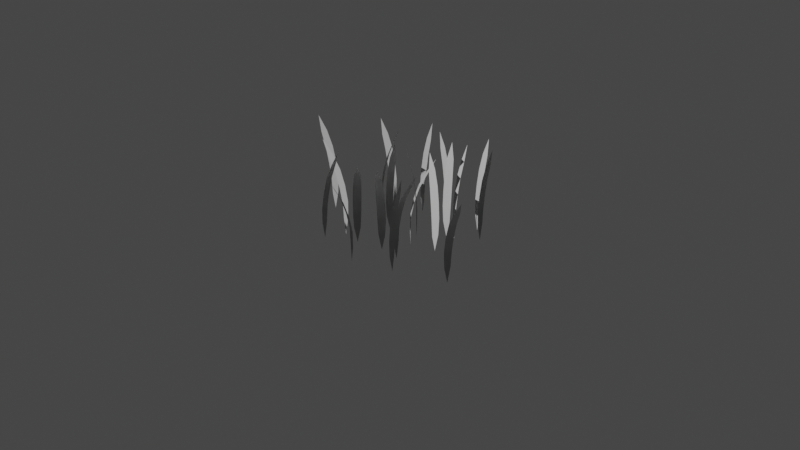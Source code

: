 # Source: grass.blend  (saved by Blender 2.83.19; exported with 4.5.12 LTS)
import bpy
from mathutils import Matrix  # noqa: F401  (used for matrix-valued properties, if any)

bpy.ops.wm.read_factory_settings(use_empty=True)
scene = bpy.context.scene
scene.name = 'Scene'

# ---- collections
col_collection = bpy.data.collections.new('Collection'); scene.collection.children.link(col_collection)

# ---- world
world_world = bpy.data.worlds.new('World'); scene.world = world_world
world_world.use_nodes = True; world_world.node_tree.nodes.clear()
_N = world_world.node_tree.nodes; _L = world_world.node_tree.links
n0 = _N.new('ShaderNodeOutputWorld'); n0.name = 'World Output'; n0.location = (300, 300)
n1 = _N.new('ShaderNodeBackground'); n1.name = 'Background'; n1.location = (10, 300)
n1.inputs[0].default_value = (0.05088, 0.05088, 0.05088, 1.0)
_L.new(n1.outputs[0], n0.inputs[0])
n0.is_active_output = True
world_world.color = (0.05088, 0.05088, 0.05088)
world_world.use_sun_shadow = False
world_world.sun_shadow_jitter_overblur = 0.0

# ---- cameras
cam_camera = bpy.data.cameras.new('Camera')
cam_camera.clip_end = 100.0
cam_camera.ortho_scale = 7.314

# ---- lights
light_light = bpy.data.lights.new('Light', 'POINT')
light_light.transmission_factor = 0.0
light_light.energy = 1000.0
light_light.shadow_soft_size = 0.1
light_light.shadow_maximum_resolution = 0.006
light_light.use_absolute_resolution = True

# ---- meshes
me_plane_019 = bpy.data.meshes.new('Plane.019')
me_plane_019.from_pydata([(0.5854, 0.1955, -0.07525), (0.6366, 0.2973, 0.9182), (0.587, 0.276, 0.7552), (0.5631, 0.2466, 0.5917), (0.5512, 0.2264, 0.4266), (0.5461, 0.2126, 0.2605), (0.5529, 0.2081, 0.09289), (0.6149, 0.1769, 0.09289), (0.6227, 0.1742, 0.2605), (0.6307, 0.1865, 0.4266), (0.6397, 0.2081, 0.5917), (0.649, 0.2448, 0.7552), (0.5838, 0.1922, 0.09293), (0.5842, 0.1931, 0.2606), (0.5908, 0.2062, 0.4267), (0.6013, 0.2271, 0.5917), (0.6179, 0.2601, 0.7552), (-0.2225, -0.5189, -0.07525), (-0.4716, -0.578, 0.8914), (-0.376, -0.591, 0.7428), (-0.2949, -0.5801, 0.592), (-0.2438, -0.5696, 0.4334), (-0.2119, -0.5604, 0.2698), (-0.2099, -0.5516, 0.09839), (-0.226, -0.484, 0.09839), (-0.2316, -0.477, 0.2698), (-0.2643, -0.4831, 0.4334), (-0.3147, -0.4967, 0.592), (-0.3921, -0.5235, 0.7428), (-0.2172, -0.5176, 0.0986), (-0.2211, -0.5185, 0.2699), (-0.2534, -0.5262, 0.4336), (-0.3042, -0.5383, 0.5922), (-0.3833, -0.557, 0.743), (-0.4685, 0.1858, -0.1568), (-0.2953, 0.2869, 0.8229), (-0.3692, 0.2839, 0.6661), (-0.4245, 0.2611, 0.5081), (-0.4597, 0.2424, 0.3461), (-0.4822, 0.2274, 0.1815), (-0.4847, 0.2165, 0.01297), (-0.4497, 0.1566, 0.01297), (-0.439, 0.1534, 0.1815), (-0.4148, 0.1656, 0.3461), (-0.3813, 0.1871, 0.5081), (-0.3342, 0.224, 0.6661), (-0.4676, 0.1863, 0.01308), (-0.461, 0.1901, 0.1816), (-0.4376, 0.2038, 0.3462), (-0.4033, 0.2238, 0.5082), (-0.3522, 0.2537, 0.6662), (0.5288, -0.5883, -0.1737), (0.6419, -0.5741, 0.8198), (0.5966, -0.5448, 0.6567), (0.5589, -0.5413, 0.4932), (0.5355, -0.5426, 0.3281), (0.5212, -0.5461, 0.1621), (0.5212, -0.5543, -0.005583), (0.5299, -0.6232, -0.005583), (0.5319, -0.6311, 0.1621), (0.5466, -0.6309, 0.3281), (0.5696, -0.6264, 0.4932), (0.6053, -0.6137, 0.6567), (0.5252, -0.5888, -0.005541), (0.5263, -0.5886, 0.1621), (0.5407, -0.5868, 0.3282), (0.564, -0.5839, 0.4933), (0.6006, -0.5793, 0.6568), (0.09942, 0.5899, -0.2086), (-0.01409, 0.5794, 0.7849), (0.03021, 0.5486, 0.6219), (0.06779, 0.5439, 0.4584), (0.09127, 0.5444, 0.2933), (0.1056, 0.5474, 0.1272), (0.1059, 0.5556, -0.04041), (0.09952, 0.6247, -0.04041), (0.09776, 0.6328, 0.1272), (0.08311, 0.633, 0.2933), (0.05993, 0.6293, 0.4584), (0.02385, 0.6178, 0.6219), (0.1031, 0.5902, -0.04037), (0.102, 0.5901, 0.1273), (0.08749, 0.5888, 0.2934), (0.06417, 0.5866, 0.4584), (0.02739, 0.5832, 0.6219), (0.05273, -0.6881, -0.2163), (-0.04243, -0.9259, 0.7503), (0.02323, -0.8552, 0.6018), (0.06107, -0.7826, 0.4509), (0.08196, -0.7348, 0.2923), (0.09279, -0.7034, 0.1287), (0.08667, -0.6967, -0.04268), (0.02223, -0.6709, -0.04268), (0.01321, -0.6715, 0.1287), (-0.0006418, -0.7017, 0.2923), (-0.01851, -0.7508, 0.4509), (-0.04121, -0.8294, 0.6018), (0.05475, -0.6831, -0.04247), (0.05324, -0.6868, 0.1289), (0.0409, -0.7177, 0.2925), (0.02152, -0.7661, 0.4511), (-0.008692, -0.8416, 0.602), (0.3066, -0.0558, -0.07525), (0.2376, -0.1465, 0.9182), (0.2902, -0.1347, 0.7552), (0.3191, -0.1102, 0.5917), (0.3346, -0.09251, 0.4266), (0.3421, -0.07993, 0.2605), (0.3363, -0.07418, 0.09289), (0.281, -0.03215, 0.09289), (0.2739, -0.02802, 0.2605), (0.2638, -0.03863, 0.4266), (0.2509, -0.05826, 0.5917), (0.235, -0.09263, 0.7552), (0.3089, -0.05288, 0.09293), (0.3082, -0.05373, 0.2606), (0.2994, -0.06533, 0.4267), (0.2852, -0.08397, 0.5917), (0.2628, -0.1134, 0.7552), (0.7873, 0.3526, -0.07525), (0.901, 0.3599, 0.9182), (0.8576, 0.3919, 0.7552), (0.8202, 0.3977, 0.5917), (0.7967, 0.3978, 0.4266), (0.7822, 0.3953, 0.2605), (0.7817, 0.3871, 0.09289), (0.7862, 0.3178, 0.09289), (0.7877, 0.3097, 0.2605), (0.8023, 0.309, 0.4266), (0.8256, 0.3121, 0.5917), (0.862, 0.3226, 0.7552), (0.7836, 0.3524, 0.09293), (0.7847, 0.3525, 0.2606), (0.7992, 0.3534, 0.4267), (0.8226, 0.3549, 0.5917), (0.8594, 0.3572, 0.7552), (-0.3082, -0.7203, -0.07525), (-0.1117, -0.6803, 0.9044), (-0.1826, -0.6593, 0.7477), (-0.2423, -0.6632, 0.5897), (-0.2816, -0.6695, 0.4277), (-0.3078, -0.6765, 0.2631), (-0.3136, -0.686, 0.09455), (-0.2998, -0.754, 0.09455), (-0.2907, -0.7605, 0.2631), (-0.2638, -0.7567, 0.4277), (-0.2252, -0.7472, 0.5897), (-0.1687, -0.7274, 0.7477), (-0.3072, -0.7201, 0.09465), (-0.2997, -0.7186, 0.2632), (-0.2731, -0.7132, 0.4278), (-0.2342, -0.7053, 0.5898), (-0.1762, -0.6934, 0.7478), (-0.8094, -0.157, -0.1046), (-1.065, -0.1407, 0.8621), (-0.9773, -0.1811, 0.7135), (-0.8966, -0.1944, 0.5626), (-0.8446, -0.1993, 0.404), (-0.8114, -0.1998, 0.2404), (-0.807, -0.1919, 0.06905), (-0.8026, -0.1226, 0.06905), (-0.806, -0.1143, 0.2404), (-0.839, -0.1105, 0.404), (-0.8911, -0.1088, 0.5626), (-0.9729, -0.1118, 0.7135), (-0.804, -0.1573, 0.06926), (-0.808, -0.1571, 0.2406), (-0.8412, -0.155, 0.4042), (-0.8932, -0.1516, 0.5628), (-0.9744, -0.1465, 0.7137), (-0.4064, -0.2092, -0.3453), (-0.2042, -0.3664, 0.6213), (-0.254, -0.2838, 0.4728), (-0.3133, -0.2274, 0.3219), (-0.3534, -0.194, 0.1633), (-0.3807, -0.175, -0.0002827), (-0.3887, -0.179, -0.1717), (-0.4314, -0.2338, -0.1717), (-0.4333, -0.2426, -0.0002828), (-0.4081, -0.2643, 0.1633), (-0.3659, -0.295, 0.3219), (-0.2966, -0.3386, 0.4728), (-0.4107, -0.2059, -0.1715), (-0.4075, -0.2084, -0.0001073), (-0.3813, -0.2288, 0.1635), (-0.3401, -0.2608, 0.3221), (-0.2759, -0.3107, 0.473), (-0.2666, 0.5938, -0.2177), (-0.2481, 0.7062, 0.7758), (-0.289, 0.6711, 0.6127), (-0.3031, 0.636, 0.4492), (-0.3085, 0.6131, 0.2841), (-0.3093, 0.5985, 0.1181), (-0.3014, 0.5962, -0.04959), (-0.2329, 0.5848, -0.04959), (-0.2247, 0.5845, 0.1181), (-0.2207, 0.5986, 0.2841), (-0.2185, 0.622, 0.4492), (-0.2205, 0.6598, 0.6127), (-0.2672, 0.5901, -0.04955), (-0.2671, 0.5912, 0.1181), (-0.2647, 0.6056, 0.2842), (-0.2609, 0.6287, 0.4492), (-0.2548, 0.6651, 0.6128), (0.3136, 0.3644, -0.2086), (0.2685, 0.4691, 0.7849), (0.253, 0.4174, 0.6219), (0.2601, 0.3803, 0.4584), (0.2679, 0.3581, 0.2933), (0.2752, 0.3454, 0.1272), (0.2831, 0.3477, -0.04041), (0.3468, 0.3751, -0.04041), (0.3539, 0.3793, 0.1272), (0.3496, 0.3933, 0.2933), (0.3388, 0.4142, 0.4584), (0.3167, 0.4449, 0.6219), (0.3151, 0.3611, -0.04037), (0.3147, 0.3621, 0.1273), (0.3089, 0.3754, 0.2934), (0.2996, 0.3969, 0.4584), (0.285, 0.4309, 0.6219), (0.6411, -0.1288, -0.07525), (0.53, -0.1035, 0.9182), (0.5625, -0.1465, 0.7552), (0.5968, -0.1627, 0.5917), (0.6193, -0.1695, 0.4266), (0.6338, -0.1711, 0.2605), (0.6366, -0.1634, 0.09289), (0.652, -0.09574, 0.09289), (0.6528, -0.08756, 0.2605), (0.639, -0.08274, 0.4266), (0.6158, -0.07913, 0.5917), (0.5779, -0.07887, 0.7552), (0.6447, -0.1297, 0.09293), (0.6436, -0.1294, 0.2606), (0.6294, -0.1262, 0.4267), (0.6066, -0.121, 0.5917), (0.5706, -0.1128, 0.7552), (0.3125, -0.3303, -0.2163), (0.568, -0.3133, 0.7503), (0.4759, -0.2846, 0.6018), (0.3941, -0.2819, 0.4509), (0.342, -0.2838, 0.2923), (0.309, -0.2876, 0.1287), (0.3056, -0.296, -0.04268), (0.3102, -0.3653, -0.04268), (0.3147, -0.3731, 0.1287), (0.3479, -0.3725, 0.2923), (0.3998, -0.3674, 0.4509), (0.4805, -0.3539, 0.6018), (0.3071, -0.3307, -0.04247), (0.3111, -0.3304, 0.1289), (0.3443, -0.3282, 0.2925), (0.3963, -0.3247, 0.4511), (0.4774, -0.3193, 0.602), (0.7717, -0.08067, -0.3986), (1.014, -0.1641, 0.568), (0.94, -0.102, 0.4195), (0.8657, -0.06774, 0.2686), (0.8169, -0.0492, 0.11), (0.785, -0.03992, -0.0536), (0.7786, -0.04635, -0.225), (0.756, -0.112, -0.225), (0.757, -0.121, -0.0536), (0.7879, -0.1333, 0.11), (0.8377, -0.1488, 0.2686), (0.9174, -0.1676, 0.4195), (0.7666, -0.0789, -0.2248), (0.7704, -0.08022, -0.05342), (0.8018, -0.09105, 0.1102), (0.8511, -0.108, 0.2688), (0.928, -0.1345, 0.4197), (0.07451, -0.3079, -0.2163), (0.2334, -0.5088, 0.7503), (0.2048, -0.4167, 0.6018), (0.1606, -0.3477, 0.4509), (0.1295, -0.3058, 0.2923), (0.1077, -0.2808, 0.1287), (0.09885, -0.2828, -0.04268), (0.04441, -0.3258, -0.04268), (0.04045, -0.3339, 0.1287), (0.05976, -0.361, 0.2923), (0.0934, -0.4009, 0.4509), (0.1503, -0.4597, 0.6018), (0.07114, -0.3037, -0.04247), (0.07365, -0.3068, 0.1289), (0.09426, -0.3329, 0.2925), (0.1266, -0.3738, 0.4511), (0.177, -0.4376, 0.602), (-0.1045, 0.2624, -0.4275), (0.05692, 0.4612, 0.5392), (-0.02677, 0.4132, 0.3906), (-0.08444, 0.3551, 0.2398), (-0.1186, 0.3156, 0.08119), (-0.1383, 0.2888, -0.08243), (-0.1344, 0.2806, -0.2538), (-0.08052, 0.2369, -0.2538), (-0.07172, 0.2348, -0.08243), (-0.04953, 0.2595, 0.08119), (-0.01791, 0.301, 0.2398), (0.02711, 0.3694, 0.3906), (-0.108, 0.2582, -0.2536), (-0.1054, 0.2613, -0.08225), (-0.08446, 0.2871, 0.08136), (-0.05159, 0.3276, 0.24), (-0.0003292, 0.3907, 0.3908), (0.4223, 0.7114, -0.2203), (0.4369, 0.8245, 0.7732), (0.3972, 0.788, 0.6102), (0.3844, 0.7523, 0.4467), (0.3798, 0.7293, 0.2816), (0.3795, 0.7147, 0.1155), (0.3875, 0.7126, -0.05215), (0.4563, 0.7037, -0.05215), (0.4645, 0.7037, 0.1155), (0.468, 0.7179, 0.2816), (0.4694, 0.7414, 0.4467), (0.466, 0.7791, 0.6102), (0.4218, 0.7078, -0.0521), (0.422, 0.7089, 0.1155), (0.4239, 0.7233, 0.2816), (0.4268, 0.7466, 0.4467), (0.4316, 0.7832, 0.6102), (-0.6248, 0.4994, -0.2688), (-0.8749, 0.5544, 0.6978), (-0.7944, 0.5012, 0.5492), (-0.7166, 0.4757, 0.3984), (-0.666, 0.4629, 0.2398), (-0.6332, 0.4574, 0.07619), (-0.6277, 0.4645, -0.09519), (-0.6128, 0.5323, -0.09519), (-0.6148, 0.5411, 0.07619), (-0.6469, 0.5498, 0.2398), (-0.6982, 0.5595, 0.3984), (-0.7795, 0.569, 0.5492), (-0.6194, 0.4983, -0.09498), (-0.6234, 0.4991, 0.07636), (-0.6558, 0.5063, 0.24), (-0.7068, 0.5175, 0.3986), (-0.7862, 0.5349, 0.5495), (-0.2895, 0.1363, -0.2553), (-0.1787, 0.1096, 0.7382), (-0.2107, 0.153, 0.5752), (-0.2447, 0.1696, 0.4117), (-0.2671, 0.1767, 0.2466), (-0.2817, 0.1785, 0.0805), (-0.2846, 0.1708, -0.08714), (-0.3008, 0.1033, -0.08714), (-0.3018, 0.09518, 0.0805), (-0.288, 0.09018, 0.2466), (-0.2648, 0.08626, 0.4117), (-0.227, 0.08551, 0.5752), (-0.2931, 0.1372, -0.0871), (-0.292, 0.1369, 0.08054), (-0.2778, 0.1335, 0.2466), (-0.2551, 0.128, 0.4117), (-0.2192, 0.1193, 0.5752)], [], [(16, 11, 1), (0, 7, 12), (12, 7, 8, 13), (13, 8, 9, 14), (14, 9, 10, 15), (15, 10, 11, 16), (3, 15, 16, 2), (4, 14, 15, 3), (5, 13, 14, 4), (6, 12, 13, 5), (0, 12, 6), (2, 16, 1), (33, 28, 18), (17, 24, 29), (29, 24, 25, 30), (30, 25, 26, 31), (31, 26, 27, 32), (32, 27, 28, 33), (20, 32, 33, 19), (21, 31, 32, 20), (22, 30, 31, 21), (23, 29, 30, 22), (17, 29, 23), (19, 33, 18), (50, 45, 35), (34, 41, 46), (46, 41, 42, 47), (47, 42, 43, 48), (48, 43, 44, 49), (49, 44, 45, 50), (37, 49, 50, 36), (38, 48, 49, 37), (39, 47, 48, 38), (40, 46, 47, 39), (34, 46, 40), (36, 50, 35), (67, 62, 52), (51, 58, 63), (63, 58, 59, 64), (64, 59, 60, 65), (65, 60, 61, 66), (66, 61, 62, 67), (54, 66, 67, 53), (55, 65, 66, 54), (56, 64, 65, 55), (57, 63, 64, 56), (51, 63, 57), (53, 67, 52), (84, 79, 69), (68, 75, 80), (80, 75, 76, 81), (81, 76, 77, 82), (82, 77, 78, 83), (83, 78, 79, 84), (71, 83, 84, 70), (72, 82, 83, 71), (73, 81, 82, 72), (74, 80, 81, 73), (68, 80, 74), (70, 84, 69), (101, 96, 86), (85, 92, 97), (97, 92, 93, 98), (98, 93, 94, 99), (99, 94, 95, 100), (100, 95, 96, 101), (88, 100, 101, 87), (89, 99, 100, 88), (90, 98, 99, 89), (91, 97, 98, 90), (85, 97, 91), (87, 101, 86), (118, 113, 103), (102, 109, 114), (114, 109, 110, 115), (115, 110, 111, 116), (116, 111, 112, 117), (117, 112, 113, 118), (105, 117, 118, 104), (106, 116, 117, 105), (107, 115, 116, 106), (108, 114, 115, 107), (102, 114, 108), (104, 118, 103), (135, 130, 120), (119, 126, 131), (131, 126, 127, 132), (132, 127, 128, 133), (133, 128, 129, 134), (134, 129, 130, 135), (122, 134, 135, 121), (123, 133, 134, 122), (124, 132, 133, 123), (125, 131, 132, 124), (119, 131, 125), (121, 135, 120), (152, 147, 137), (136, 143, 148), (148, 143, 144, 149), (149, 144, 145, 150), (150, 145, 146, 151), (151, 146, 147, 152), (139, 151, 152, 138), (140, 150, 151, 139), (141, 149, 150, 140), (142, 148, 149, 141), (136, 148, 142), (138, 152, 137), (169, 164, 154), (153, 160, 165), (165, 160, 161, 166), (166, 161, 162, 167), (167, 162, 163, 168), (168, 163, 164, 169), (156, 168, 169, 155), (157, 167, 168, 156), (158, 166, 167, 157), (159, 165, 166, 158), (153, 165, 159), (155, 169, 154), (186, 181, 171), (170, 177, 182), (182, 177, 178, 183), (183, 178, 179, 184), (184, 179, 180, 185), (185, 180, 181, 186), (173, 185, 186, 172), (174, 184, 185, 173), (175, 183, 184, 174), (176, 182, 183, 175), (170, 182, 176), (172, 186, 171), (203, 198, 188), (187, 194, 199), (199, 194, 195, 200), (200, 195, 196, 201), (201, 196, 197, 202), (202, 197, 198, 203), (190, 202, 203, 189), (191, 201, 202, 190), (192, 200, 201, 191), (193, 199, 200, 192), (187, 199, 193), (189, 203, 188), (220, 215, 205), (204, 211, 216), (216, 211, 212, 217), (217, 212, 213, 218), (218, 213, 214, 219), (219, 214, 215, 220), (207, 219, 220, 206), (208, 218, 219, 207), (209, 217, 218, 208), (210, 216, 217, 209), (204, 216, 210), (206, 220, 205), (237, 232, 222), (221, 228, 233), (233, 228, 229, 234), (234, 229, 230, 235), (235, 230, 231, 236), (236, 231, 232, 237), (224, 236, 237, 223), (225, 235, 236, 224), (226, 234, 235, 225), (227, 233, 234, 226), (221, 233, 227), (223, 237, 222), (254, 249, 239), (238, 245, 250), (250, 245, 246, 251), (251, 246, 247, 252), (252, 247, 248, 253), (253, 248, 249, 254), (241, 253, 254, 240), (242, 252, 253, 241), (243, 251, 252, 242), (244, 250, 251, 243), (238, 250, 244), (240, 254, 239), (271, 266, 256), (255, 262, 267), (267, 262, 263, 268), (268, 263, 264, 269), (269, 264, 265, 270), (270, 265, 266, 271), (258, 270, 271, 257), (259, 269, 270, 258), (260, 268, 269, 259), (261, 267, 268, 260), (255, 267, 261), (257, 271, 256), (288, 283, 273), (272, 279, 284), (284, 279, 280, 285), (285, 280, 281, 286), (286, 281, 282, 287), (287, 282, 283, 288), (275, 287, 288, 274), (276, 286, 287, 275), (277, 285, 286, 276), (278, 284, 285, 277), (272, 284, 278), (274, 288, 273), (305, 300, 290), (289, 296, 301), (301, 296, 297, 302), (302, 297, 298, 303), (303, 298, 299, 304), (304, 299, 300, 305), (292, 304, 305, 291), (293, 303, 304, 292), (294, 302, 303, 293), (295, 301, 302, 294), (289, 301, 295), (291, 305, 290), (322, 317, 307), (306, 313, 318), (318, 313, 314, 319), (319, 314, 315, 320), (320, 315, 316, 321), (321, 316, 317, 322), (309, 321, 322, 308), (310, 320, 321, 309), (311, 319, 320, 310), (312, 318, 319, 311), (306, 318, 312), (308, 322, 307), (339, 334, 324), (323, 330, 335), (335, 330, 331, 336), (336, 331, 332, 337), (337, 332, 333, 338), (338, 333, 334, 339), (326, 338, 339, 325), (327, 337, 338, 326), (328, 336, 337, 327), (329, 335, 336, 328), (323, 335, 329), (325, 339, 324), (356, 351, 341), (340, 347, 352), (352, 347, 348, 353), (353, 348, 349, 354), (354, 349, 350, 355), (355, 350, 351, 356), (343, 355, 356, 342), (344, 354, 355, 343), (345, 353, 354, 344), (346, 352, 353, 345), (340, 352, 346), (342, 356, 341)])
_uv = me_plane_019.uv_layers.new(name='UVMap')
_uv.uv.foreach_set('vector', [0.5, 0.8333, 1.0, 0.8333, 0.5, 1.0, 1.0, 0.0, 1.0, 0.1667, 0.5, 0.1667, 0.5, 0.1667, 1.0, 0.1667, 1.0, 0.3333, 0.5, 0.3333, 0.5, 0.3333, 1.0, 0.3333, 1.0, 0.5, 0.5, 0.5, 0.5, 0.5, 1.0, 0.5, 1.0, 0.6667, 0.5, 0.6667, 0.5, 0.6667, 1.0, 0.6667, 1.0, 0.8333, 0.5, 0.8333, 0.0, 0.6667, 0.5, 0.6667, 0.5, 0.8333, 0.0, 0.8333, 0.0, 0.5, 0.5, 0.5, 0.5, 0.6667, 0.0, 0.6667, 0.0, 0.3333, 0.5, 0.3333, 0.5, 0.5, 0.0, 0.5, 0.0, 0.1667, 0.5, 0.1667, 0.5, 0.3333, 0.0, 0.3333, 0.5, 0.0, 0.5, 0.1667, 0.0, 0.1667, 0.0, 0.8333, 0.5, 0.8333, 0.0, 1.0, 0.5, 0.8333, 1.0, 0.8333, 0.5, 1.0, 1.0, 0.0, 1.0, 0.1667, 0.5, 0.1667, 0.5, 0.1667, 1.0, 0.1667, 1.0, 0.3333, 0.5, 0.3333, 0.5, 0.3333, 1.0, 0.3333, 1.0, 0.5, 0.5, 0.5, 0.5, 0.5, 1.0, 0.5, 1.0, 0.6667, 0.5, 0.6667, 0.5, 0.6667, 1.0, 0.6667, 1.0, 0.8333, 0.5, 0.8333, 0.0, 0.6667, 0.5, 0.6667, 0.5, 0.8333, 0.0, 0.8333, 0.0, 0.5, 0.5, 0.5, 0.5, 0.6667, 0.0, 0.6667, 0.0, 0.3333, 0.5, 0.3333, 0.5, 0.5, 0.0, 0.5, 0.0, 0.1667, 0.5, 0.1667, 0.5, 0.3333, 0.0, 0.3333, 0.5, 0.0, 0.5, 0.1667, 0.0, 0.1667, 0.0, 0.8333, 0.5, 0.8333, 0.0, 1.0, 0.5, 0.8333, 1.0, 0.8333, 0.5, 1.0, 1.0, 0.0, 1.0, 0.1667, 0.5, 0.1667, 0.5, 0.1667, 1.0, 0.1667, 1.0, 0.3333, 0.5, 0.3333, 0.5, 0.3333, 1.0, 0.3333, 1.0, 0.5, 0.5, 0.5, 0.5, 0.5, 1.0, 0.5, 1.0, 0.6667, 0.5, 0.6667, 0.5, 0.6667, 1.0, 0.6667, 1.0, 0.8333, 0.5, 0.8333, 0.0, 0.6667, 0.5, 0.6667, 0.5, 0.8333, 0.0, 0.8333, 0.0, 0.5, 0.5, 0.5, 0.5, 0.6667, 0.0, 0.6667, 0.0, 0.3333, 0.5, 0.3333, 0.5, 0.5, 0.0, 0.5, 0.0, 0.1667, 0.5, 0.1667, 0.5, 0.3333, 0.0, 0.3333, 0.5, 0.0, 0.5, 0.1667, 0.0, 0.1667, 0.0, 0.8333, 0.5, 0.8333, 0.0, 1.0, 0.5, 0.8333, 1.0, 0.8333, 0.5, 1.0, 1.0, 0.0, 1.0, 0.1667, 0.5, 0.1667, 0.5, 0.1667, 1.0, 0.1667, 1.0, 0.3333, 0.5, 0.3333, 0.5, 0.3333, 1.0, 0.3333, 1.0, 0.5, 0.5, 0.5, 0.5, 0.5, 1.0, 0.5, 1.0, 0.6667, 0.5, 0.6667, 0.5, 0.6667, 1.0, 0.6667, 1.0, 0.8333, 0.5, 0.8333, 0.0, 0.6667, 0.5, 0.6667, 0.5, 0.8333, 0.0, 0.8333, 0.0, 0.5, 0.5, 0.5, 0.5, 0.6667, 0.0, 0.6667, 0.0, 0.3333, 0.5, 0.3333, 0.5, 0.5, 0.0, 0.5, 0.0, 0.1667, 0.5, 0.1667, 0.5, 0.3333, 0.0, 0.3333, 0.5, 0.0, 0.5, 0.1667, 0.0, 0.1667, 0.0, 0.8333, 0.5, 0.8333, 0.0, 1.0, 0.5, 0.8333, 1.0, 0.8333, 0.5, 1.0, 1.0, 0.0, 1.0, 0.1667, 0.5, 0.1667, 0.5, 0.1667, 1.0, 0.1667, 1.0, 0.3333, 0.5, 0.3333, 0.5, 0.3333, 1.0, 0.3333, 1.0, 0.5, 0.5, 0.5, 0.5, 0.5, 1.0, 0.5, 1.0, 0.6667, 0.5, 0.6667, 0.5, 0.6667, 1.0, 0.6667, 1.0, 0.8333, 0.5, 0.8333, 0.0, 0.6667, 0.5, 0.6667, 0.5, 0.8333, 0.0, 0.8333, 0.0, 0.5, 0.5, 0.5, 0.5, 0.6667, 0.0, 0.6667, 0.0, 0.3333, 0.5, 0.3333, 0.5, 0.5, 0.0, 0.5, 0.0, 0.1667, 0.5, 0.1667, 0.5, 0.3333, 0.0, 0.3333, 0.5, 0.0, 0.5, 0.1667, 0.0, 0.1667, 0.0, 0.8333, 0.5, 0.8333, 0.0, 1.0, 0.5, 0.8333, 1.0, 0.8333, 0.5, 1.0, 1.0, 0.0, 1.0, 0.1667, 0.5, 0.1667, 0.5, 0.1667, 1.0, 0.1667, 1.0, 0.3333, 0.5, 0.3333, 0.5, 0.3333, 1.0, 0.3333, 1.0, 0.5, 0.5, 0.5, 0.5, 0.5, 1.0, 0.5, 1.0, 0.6667, 0.5, 0.6667, 0.5, 0.6667, 1.0, 0.6667, 1.0, 0.8333, 0.5, 0.8333, 0.0, 0.6667, 0.5, 0.6667, 0.5, 0.8333, 0.0, 0.8333, 0.0, 0.5, 0.5, 0.5, 0.5, 0.6667, 0.0, 0.6667, 0.0, 0.3333, 0.5, 0.3333, 0.5, 0.5, 0.0, 0.5, 0.0, 0.1667, 0.5, 0.1667, 0.5, 0.3333, 0.0, 0.3333, 0.5, 0.0, 0.5, 0.1667, 0.0, 0.1667, 0.0, 0.8333, 0.5, 0.8333, 0.0, 1.0, 0.5, 0.8333, 1.0, 0.8333, 0.5, 1.0, 1.0, 0.0, 1.0, 0.1667, 0.5, 0.1667, 0.5, 0.1667, 1.0, 0.1667, 1.0, 0.3333, 0.5, 0.3333, 0.5, 0.3333, 1.0, 0.3333, 1.0, 0.5, 0.5, 0.5, 0.5, 0.5, 1.0, 0.5, 1.0, 0.6667, 0.5, 0.6667, 0.5, 0.6667, 1.0, 0.6667, 1.0, 0.8333, 0.5, 0.8333, 0.0, 0.6667, 0.5, 0.6667, 0.5, 0.8333, 0.0, 0.8333, 0.0, 0.5, 0.5, 0.5, 0.5, 0.6667, 0.0, 0.6667, 0.0, 0.3333, 0.5, 0.3333, 0.5, 0.5, 0.0, 0.5, 0.0, 0.1667, 0.5, 0.1667, 0.5, 0.3333, 0.0, 0.3333, 0.5, 0.0, 0.5, 0.1667, 0.0, 0.1667, 0.0, 0.8333, 0.5, 0.8333, 0.0, 1.0, 0.5, 0.8333, 1.0, 0.8333, 0.5, 1.0, 1.0, 0.0, 1.0, 0.1667, 0.5, 0.1667, 0.5, 0.1667, 1.0, 0.1667, 1.0, 0.3333, 0.5, 0.3333, 0.5, 0.3333, 1.0, 0.3333, 1.0, 0.5, 0.5, 0.5, 0.5, 0.5, 1.0, 0.5, 1.0, 0.6667, 0.5, 0.6667, 0.5, 0.6667, 1.0, 0.6667, 1.0, 0.8333, 0.5, 0.8333, 0.0, 0.6667, 0.5, 0.6667, 0.5, 0.8333, 0.0, 0.8333, 0.0, 0.5, 0.5, 0.5, 0.5, 0.6667, 0.0, 0.6667, 0.0, 0.3333, 0.5, 0.3333, 0.5, 0.5, 0.0, 0.5, 0.0, 0.1667, 0.5, 0.1667, 0.5, 0.3333, 0.0, 0.3333, 0.5, 0.0, 0.5, 0.1667, 0.0, 0.1667, 0.0, 0.8333, 0.5, 0.8333, 0.0, 1.0, 0.5, 0.8333, 1.0, 0.8333, 0.5, 1.0, 1.0, 0.0, 1.0, 0.1667, 0.5, 0.1667, 0.5, 0.1667, 1.0, 0.1667, 1.0, 0.3333, 0.5, 0.3333, 0.5, 0.3333, 1.0, 0.3333, 1.0, 0.5, 0.5, 0.5, 0.5, 0.5, 1.0, 0.5, 1.0, 0.6667, 0.5, 0.6667, 0.5, 0.6667, 1.0, 0.6667, 1.0, 0.8333, 0.5, 0.8333, 0.0, 0.6667, 0.5, 0.6667, 0.5, 0.8333, 0.0, 0.8333, 0.0, 0.5, 0.5, 0.5, 0.5, 0.6667, 0.0, 0.6667, 0.0, 0.3333, 0.5, 0.3333, 0.5, 0.5, 0.0, 0.5, 0.0, 0.1667, 0.5, 0.1667, 0.5, 0.3333, 0.0, 0.3333, 0.5, 0.0, 0.5, 0.1667, 0.0, 0.1667, 0.0, 0.8333, 0.5, 0.8333, 0.0, 1.0, 0.5, 0.8333, 1.0, 0.8333, 0.5, 1.0, 1.0, 0.0, 1.0, 0.1667, 0.5, 0.1667, 0.5, 0.1667, 1.0, 0.1667, 1.0, 0.3333, 0.5, 0.3333, 0.5, 0.3333, 1.0, 0.3333, 1.0, 0.5, 0.5, 0.5, 0.5, 0.5, 1.0, 0.5, 1.0, 0.6667, 0.5, 0.6667, 0.5, 0.6667, 1.0, 0.6667, 1.0, 0.8333, 0.5, 0.8333, 0.0, 0.6667, 0.5, 0.6667, 0.5, 0.8333, 0.0, 0.8333, 0.0, 0.5, 0.5, 0.5, 0.5, 0.6667, 0.0, 0.6667, 0.0, 0.3333, 0.5, 0.3333, 0.5, 0.5, 0.0, 0.5, 0.0, 0.1667, 0.5, 0.1667, 0.5, 0.3333, 0.0, 0.3333, 0.5, 0.0, 0.5, 0.1667, 0.0, 0.1667, 0.0, 0.8333, 0.5, 0.8333, 0.0, 1.0, 0.5, 0.8333, 1.0, 0.8333, 0.5, 1.0, 1.0, 0.0, 1.0, 0.1667, 0.5, 0.1667, 0.5, 0.1667, 1.0, 0.1667, 1.0, 0.3333, 0.5, 0.3333, 0.5, 0.3333, 1.0, 0.3333, 1.0, 0.5, 0.5, 0.5, 0.5, 0.5, 1.0, 0.5, 1.0, 0.6667, 0.5, 0.6667, 0.5, 0.6667, 1.0, 0.6667, 1.0, 0.8333, 0.5, 0.8333, 0.0, 0.6667, 0.5, 0.6667, 0.5, 0.8333, 0.0, 0.8333, 0.0, 0.5, 0.5, 0.5, 0.5, 0.6667, 0.0, 0.6667, 0.0, 0.3333, 0.5, 0.3333, 0.5, 0.5, 0.0, 0.5, 0.0, 0.1667, 0.5, 0.1667, 0.5, 0.3333, 0.0, 0.3333, 0.5, 0.0, 0.5, 0.1667, 0.0, 0.1667, 0.0, 0.8333, 0.5, 0.8333, 0.0, 1.0, 0.5, 0.8333, 1.0, 0.8333, 0.5, 1.0, 1.0, 0.0, 1.0, 0.1667, 0.5, 0.1667, 0.5, 0.1667, 1.0, 0.1667, 1.0, 0.3333, 0.5, 0.3333, 0.5, 0.3333, 1.0, 0.3333, 1.0, 0.5, 0.5, 0.5, 0.5, 0.5, 1.0, 0.5, 1.0, 0.6667, 0.5, 0.6667, 0.5, 0.6667, 1.0, 0.6667, 1.0, 0.8333, 0.5, 0.8333, 0.0, 0.6667, 0.5, 0.6667, 0.5, 0.8333, 0.0, 0.8333, 0.0, 0.5, 0.5, 0.5, 0.5, 0.6667, 0.0, 0.6667, 0.0, 0.3333, 0.5, 0.3333, 0.5, 0.5, 0.0, 0.5, 0.0, 0.1667, 0.5, 0.1667, 0.5, 0.3333, 0.0, 0.3333, 0.5, 0.0, 0.5, 0.1667, 0.0, 0.1667, 0.0, 0.8333, 0.5, 0.8333, 0.0, 1.0, 0.5, 0.8333, 1.0, 0.8333, 0.5, 1.0, 1.0, 0.0, 1.0, 0.1667, 0.5, 0.1667, 0.5, 0.1667, 1.0, 0.1667, 1.0, 0.3333, 0.5, 0.3333, 0.5, 0.3333, 1.0, 0.3333, 1.0, 0.5, 0.5, 0.5, 0.5, 0.5, 1.0, 0.5, 1.0, 0.6667, 0.5, 0.6667, 0.5, 0.6667, 1.0, 0.6667, 1.0, 0.8333, 0.5, 0.8333, 0.0, 0.6667, 0.5, 0.6667, 0.5, 0.8333, 0.0, 0.8333, 0.0, 0.5, 0.5, 0.5, 0.5, 0.6667, 0.0, 0.6667, 0.0, 0.3333, 0.5, 0.3333, 0.5, 0.5, 0.0, 0.5, 0.0, 0.1667, 0.5, 0.1667, 0.5, 0.3333, 0.0, 0.3333, 0.5, 0.0, 0.5, 0.1667, 0.0, 0.1667, 0.0, 0.8333, 0.5, 0.8333, 0.0, 1.0, 0.5, 0.8333, 1.0, 0.8333, 0.5, 1.0, 1.0, 0.0, 1.0, 0.1667, 0.5, 0.1667, 0.5, 0.1667, 1.0, 0.1667, 1.0, 0.3333, 0.5, 0.3333, 0.5, 0.3333, 1.0, 0.3333, 1.0, 0.5, 0.5, 0.5, 0.5, 0.5, 1.0, 0.5, 1.0, 0.6667, 0.5, 0.6667, 0.5, 0.6667, 1.0, 0.6667, 1.0, 0.8333, 0.5, 0.8333, 0.0, 0.6667, 0.5, 0.6667, 0.5, 0.8333, 0.0, 0.8333, 0.0, 0.5, 0.5, 0.5, 0.5, 0.6667, 0.0, 0.6667, 0.0, 0.3333, 0.5, 0.3333, 0.5, 0.5, 0.0, 0.5, 0.0, 0.1667, 0.5, 0.1667, 0.5, 0.3333, 0.0, 0.3333, 0.5, 0.0, 0.5, 0.1667, 0.0, 0.1667, 0.0, 0.8333, 0.5, 0.8333, 0.0, 1.0, 0.5, 0.8333, 1.0, 0.8333, 0.5, 1.0, 1.0, 0.0, 1.0, 0.1667, 0.5, 0.1667, 0.5, 0.1667, 1.0, 0.1667, 1.0, 0.3333, 0.5, 0.3333, 0.5, 0.3333, 1.0, 0.3333, 1.0, 0.5, 0.5, 0.5, 0.5, 0.5, 1.0, 0.5, 1.0, 0.6667, 0.5, 0.6667, 0.5, 0.6667, 1.0, 0.6667, 1.0, 0.8333, 0.5, 0.8333, 0.0, 0.6667, 0.5, 0.6667, 0.5, 0.8333, 0.0, 0.8333, 0.0, 0.5, 0.5, 0.5, 0.5, 0.6667, 0.0, 0.6667, 0.0, 0.3333, 0.5, 0.3333, 0.5, 0.5, 0.0, 0.5, 0.0, 0.1667, 0.5, 0.1667, 0.5, 0.3333, 0.0, 0.3333, 0.5, 0.0, 0.5, 0.1667, 0.0, 0.1667, 0.0, 0.8333, 0.5, 0.8333, 0.0, 1.0, 0.5, 0.8333, 1.0, 0.8333, 0.5, 1.0, 1.0, 0.0, 1.0, 0.1667, 0.5, 0.1667, 0.5, 0.1667, 1.0, 0.1667, 1.0, 0.3333, 0.5, 0.3333, 0.5, 0.3333, 1.0, 0.3333, 1.0, 0.5, 0.5, 0.5, 0.5, 0.5, 1.0, 0.5, 1.0, 0.6667, 0.5, 0.6667, 0.5, 0.6667, 1.0, 0.6667, 1.0, 0.8333, 0.5, 0.8333, 0.0, 0.6667, 0.5, 0.6667, 0.5, 0.8333, 0.0, 0.8333, 0.0, 0.5, 0.5, 0.5, 0.5, 0.6667, 0.0, 0.6667, 0.0, 0.3333, 0.5, 0.3333, 0.5, 0.5, 0.0, 0.5, 0.0, 0.1667, 0.5, 0.1667, 0.5, 0.3333, 0.0, 0.3333, 0.5, 0.0, 0.5, 0.1667, 0.0, 0.1667, 0.0, 0.8333, 0.5, 0.8333, 0.0, 1.0, 0.5, 0.8333, 1.0, 0.8333, 0.5, 1.0, 1.0, 0.0, 1.0, 0.1667, 0.5, 0.1667, 0.5, 0.1667, 1.0, 0.1667, 1.0, 0.3333, 0.5, 0.3333, 0.5, 0.3333, 1.0, 0.3333, 1.0, 0.5, 0.5, 0.5, 0.5, 0.5, 1.0, 0.5, 1.0, 0.6667, 0.5, 0.6667, 0.5, 0.6667, 1.0, 0.6667, 1.0, 0.8333, 0.5, 0.8333, 0.0, 0.6667, 0.5, 0.6667, 0.5, 0.8333, 0.0, 0.8333, 0.0, 0.5, 0.5, 0.5, 0.5, 0.6667, 0.0, 0.6667, 0.0, 0.3333, 0.5, 0.3333, 0.5, 0.5, 0.0, 0.5, 0.0, 0.1667, 0.5, 0.1667, 0.5, 0.3333, 0.0, 0.3333, 0.5, 0.0, 0.5, 0.1667, 0.0, 0.1667, 0.0, 0.8333, 0.5, 0.8333, 0.0, 1.0, 0.5, 0.8333, 1.0, 0.8333, 0.5, 1.0, 1.0, 0.0, 1.0, 0.1667, 0.5, 0.1667, 0.5, 0.1667, 1.0, 0.1667, 1.0, 0.3333, 0.5, 0.3333, 0.5, 0.3333, 1.0, 0.3333, 1.0, 0.5, 0.5, 0.5, 0.5, 0.5, 1.0, 0.5, 1.0, 0.6667, 0.5, 0.6667, 0.5, 0.6667, 1.0, 0.6667, 1.0, 0.8333, 0.5, 0.8333, 0.0, 0.6667, 0.5, 0.6667, 0.5, 0.8333, 0.0, 0.8333, 0.0, 0.5, 0.5, 0.5, 0.5, 0.6667, 0.0, 0.6667, 0.0, 0.3333, 0.5, 0.3333, 0.5, 0.5, 0.0, 0.5, 0.0, 0.1667, 0.5, 0.1667, 0.5, 0.3333, 0.0, 0.3333, 0.5, 0.0, 0.5, 0.1667, 0.0, 0.1667, 0.0, 0.8333, 0.5, 0.8333, 0.0, 1.0, 0.5, 0.8333, 1.0, 0.8333, 0.5, 1.0, 1.0, 0.0, 1.0, 0.1667, 0.5, 0.1667, 0.5, 0.1667, 1.0, 0.1667, 1.0, 0.3333, 0.5, 0.3333, 0.5, 0.3333, 1.0, 0.3333, 1.0, 0.5, 0.5, 0.5, 0.5, 0.5, 1.0, 0.5, 1.0, 0.6667, 0.5, 0.6667, 0.5, 0.6667, 1.0, 0.6667, 1.0, 0.8333, 0.5, 0.8333, 0.0, 0.6667, 0.5, 0.6667, 0.5, 0.8333, 0.0, 0.8333, 0.0, 0.5, 0.5, 0.5, 0.5, 0.6667, 0.0, 0.6667, 0.0, 0.3333, 0.5, 0.3333, 0.5, 0.5, 0.0, 0.5, 0.0, 0.1667, 0.5, 0.1667, 0.5, 0.3333, 0.0, 0.3333, 0.5, 0.0, 0.5, 0.1667, 0.0, 0.1667, 0.0, 0.8333, 0.5, 0.8333, 0.0, 1.0, 0.5, 0.8333, 1.0, 0.8333, 0.5, 1.0, 1.0, 0.0, 1.0, 0.1667, 0.5, 0.1667, 0.5, 0.1667, 1.0, 0.1667, 1.0, 0.3333, 0.5, 0.3333, 0.5, 0.3333, 1.0, 0.3333, 1.0, 0.5, 0.5, 0.5, 0.5, 0.5, 1.0, 0.5, 1.0, 0.6667, 0.5, 0.6667, 0.5, 0.6667, 1.0, 0.6667, 1.0, 0.8333, 0.5, 0.8333, 0.0, 0.6667, 0.5, 0.6667, 0.5, 0.8333, 0.0, 0.8333, 0.0, 0.5, 0.5, 0.5, 0.5, 0.6667, 0.0, 0.6667, 0.0, 0.3333, 0.5, 0.3333, 0.5, 0.5, 0.0, 0.5, 0.0, 0.1667, 0.5, 0.1667, 0.5, 0.3333, 0.0, 0.3333, 0.5, 0.0, 0.5, 0.1667, 0.0, 0.1667, 0.0, 0.8333, 0.5, 0.8333, 0.0, 1.0, 0.5, 0.8333, 1.0, 0.8333, 0.5, 1.0, 1.0, 0.0, 1.0, 0.1667, 0.5, 0.1667, 0.5, 0.1667, 1.0, 0.1667, 1.0, 0.3333, 0.5, 0.3333, 0.5, 0.3333, 1.0, 0.3333, 1.0, 0.5, 0.5, 0.5, 0.5, 0.5, 1.0, 0.5, 1.0, 0.6667, 0.5, 0.6667, 0.5, 0.6667, 1.0, 0.6667, 1.0, 0.8333, 0.5, 0.8333, 0.0, 0.6667, 0.5, 0.6667, 0.5, 0.8333, 0.0, 0.8333, 0.0, 0.5, 0.5, 0.5, 0.5, 0.6667, 0.0, 0.6667, 0.0, 0.3333, 0.5, 0.3333, 0.5, 0.5, 0.0, 0.5, 0.0, 0.1667, 0.5, 0.1667, 0.5, 0.3333, 0.0, 0.3333, 0.5, 0.0, 0.5, 0.1667, 0.0, 0.1667, 0.0, 0.8333, 0.5, 0.8333, 0.0, 1.0])
me_plane_019.use_remesh_fix_poles = True
me_plane_019.use_remesh_preserve_attributes = False
me_plane_019.use_mirror_x = True
me_plane_019.use_mirror_y = True
me_plane_019.update()
me_plane_019.normals_split_custom_set([tuple(v) for v in zip(*[iter([-6.53e-05, 7.302e-06, 1.0, -2.757e-05, -1.152e-05, 1.0, 8.255e-05, -6.532e-05, 1.0, 6.357e-05, 4.356e-05, 1.0, 4.929e-06, 7.278e-05, 1.0, -0.0001813, 0.0001628, 1.0, 4.964e-05, -2.809e-05, 1.0, -8.576e-06, -6.13e-06, 1.0, 1.119e-05, 1.405e-05, 1.0, 5.17e-05, -5.863e-06, 1.0, 3.048e-05, -3.222e-05, 1.0, 0.009281, -0.004593, 0.9999, 3.955e-05, -4.096e-05, 1.0, 5.682e-05, -3.26e-05, 1.0, -1.694e-05, -1.318e-05, 1.0, -0.007797, 0.003845, 1.0, -6.128e-06, -2.289e-05, 1.0, 5.069e-05, -1.649e-05, 1.0, -4.113e-05, 3.447e-05, 1.0, 8.523e-06, -3.992e-06, 1.0, 6.165e-05, -1.986e-05, 1.0, 9.108e-05, -4.137e-05, 1.0, -4.193e-05, 2.252e-05, 1.0, -0.001696, 0.0008847, 1.0, 3.867e-05, -1.566e-05, 1.0, -1.863e-05, 2.127e-05, 1.0, -1.653e-05, 1.249e-05, 1.0, -0.0008881, 0.0004319, 1.0, -4.338e-05, 3.061e-05, 1.0, -4.527e-06, -2.389e-05, 1.0, -1.621e-05, -5.364e-07, 1.0, -0.0005543, 0.000266, 1.0, -6.072e-05, 2.621e-05, 1.0, -6.661e-05, 1.274e-05, 1.0, 3.45e-05, -2.835e-05, 1.0, -5.096e-05, 2.233e-05, 1.0, -3.664e-05, 3.816e-05, 1.0, -2.995e-05, 3.539e-05, 1.0, 0.0002333, -4.474e-05, 1.0, -1.815e-05, 8.536e-05, 1.0, 5.227e-05, 4.745e-05, 1.0, 4.865e-06, -2.749e-05, 1.0, -0.002311, 0.001166, 1.0, -6.552e-05, 8.129e-06, 1.0, -2.125e-05, 2.331e-05, 1.0, -3.079e-05, 5.443e-05, 1.0, -2.534e-05, 4.287e-05, 1.0, 4.632e-05, 6.221e-05, 1.0, 4.153e-05, 8.241e-05, 1.0, 6.965e-05, -2.702e-05, 1.0, 9.667e-07, 2.305e-05, 1.0, -1.577e-05, 1.006e-07, 1.0, 1.247e-05, -2.114e-05, 1.0, -0.0001117, 0.0003672, 1.0, 3.265e-05, -2.149e-05, 1.0, -0.00311, 0.01225, 0.9999, -1.357e-05, 2.347e-07, 1.0, 1.911e-05, 2.977e-05, 1.0, -1.29e-05, 3.281e-05, 1.0, 0.001108, -0.004316, 1.0, 3.219e-06, 1.87e-06, 1.0, -1.17e-05, 3.575e-05, 1.0, 3.278e-06, -4.105e-05, 1.0, 2.282e-05, -8.449e-06, 1.0, 1.159e-05, 3.882e-05, 1.0, 5.558e-06, -4.89e-05, 1.0, 2.316e-05, -1.357e-05, 1.0, 0.001894, -0.008753, 1.0, -1.943e-05, 5.308e-05, 1.0, 1.993e-05, 2.492e-06, 1.0, 2.202e-05, -6.912e-05, 1.0, 0.001036, -0.004706, 1.0, 6.407e-06, -3.509e-05, 1.0, 1.213e-06, 9.654e-06, 1.0, -2.179e-05, 3.092e-05, 1.0, 0.0006889, -0.002992, 1.0, 2.94e-05, -1.908e-05, 1.0, -9.713e-06, -1.603e-05, 1.0, -2.153e-05, 2.811e-05, 1.0, 0.0001009, -0.0004339, 1.0, -2.59e-05, 3.922e-05, 1.0, 9.709e-06, -1.175e-05, 1.0, -8.849e-05, 0.000705, 1.0, 5.208e-05, 4.682e-05, 1.0, 4.532e-05, 8.303e-05, 1.0, -3.308e-06, -6.862e-05, 1.0, 0.002451, -0.01157, 0.9999, -1.452e-05, -1.489e-05, 1.0, 2.784e-05, -1.502e-05, 1.0, 2.944e-05, -1.724e-05, 1.0, 7.94e-05, -0.0001022, 1.0, 5.703e-05, -0.0001245, 1.0, -7.113e-06, -1.604e-05, 1.0, 5.211e-05, -0.0001177, 1.0, 3.725e-09, 2.347e-07, 1.0, -5.241e-06, 5.96e-06, 1.0, -1.651e-05, 1.683e-05, 1.0, 7.246e-05, -0.0001116, 1.0, -2.539e-05, 3.547e-05, 1.0, 0.005778, -0.009713, 0.9999, -3.149e-05, 3.392e-05, 1.0, 5.171e-05, -0.0001, 1.0, 3.141e-05, -5e-05, 1.0, -0.003606, 0.006067, 1.0, -3.538e-05, 5.097e-05, 1.0, -2.514e-05, 6.706e-06, 1.0, -1.317e-05, 2.609e-05, 1.0, -5.12e-06, -3.169e-05, 1.0, -2.545e-05, 4.011e-05, 1.0, -1.525e-05, -8.594e-06, 1.0, -4.783e-05, 4.11e-05, 1.0, -0.002177, 0.003844, 1.0, -1.32e-05, -1.189e-05, 1.0, 3.946e-05, -7.403e-05, 1.0, 4.503e-05, -3.15e-05, 1.0, -0.001204, 0.002115, 1.0, -6.899e-06, -2.587e-05, 1.0, 3.254e-05, -6.52e-05, 1.0, 6.72e-06, -3.598e-05, 1.0, -0.0008243, 0.001438, 1.0, 9.879e-06, -2.879e-05, 1.0, 8.232e-06, -3.523e-05, 1.0, 2.107e-05, -4.004e-05, 1.0, -0.0002819, 0.0004975, 1.0, 8.46e-06, -5.482e-06, 1.0, -1.212e-05, 1.027e-05, 1.0, -5.933e-05, 7.359e-05, 1.0, -7.829e-06, -1.875e-05, 1.0, -1.966e-05, 5.156e-06, 1.0, -1.788e-06, 3.798e-05, 1.0, -0.002867, 0.005121, 1.0, 5.414e-05, -6.256e-05, 1.0, -3.044e-05, 5.776e-05, 1.0, -2.361e-05, 1.653e-05, 1.0, -7.16e-06, -0.0001057, 1.0, 7.109e-05, -2.824e-05, 1.0, 6.459e-05, 3.71e-05, 1.0, 3.33e-05, 0.0002417, 1.0, 3.512e-06, -5.704e-05, 1.0, -9.753e-06, 3.062e-06, 1.0, 1.844e-05, -1.765e-06, 1.0, 2.287e-05, -4.63e-05, 1.0, -9.887e-06, -4.428e-05, 1.0, 0.001353, -0.01027, 0.9999, -1.296e-05, -5.563e-05, 1.0, 2.468e-05, -0.0002075, 1.0, -1.977e-05, 6.989e-06, 1.0, -0.001149, 0.008617, 1.0, -2.263e-05, -7.637e-06, 1.0, 1.467e-05, -5.13e-05, 1.0, 5.32e-06, 5.301e-05, 1.0, 2.01e-06, -9.92e-06, 1.0, 1.909e-05, -6.163e-05, 1.0, -3.527e-06, 4.092e-05, 1.0, -5.081e-06, 4.809e-05, 1.0, -0.0002095, 0.001902, 1.0, 8.449e-06, -4.097e-05, 1.0, 6.988e-06, 2.717e-05, 1.0, 1.55e-06, 2.13e-05, 1.0, -0.0001356, 0.0009785, 1.0, 2.086e-06, 5.31e-05, 1.0, -2.254e-05, -9.47e-06, 1.0, -9.835e-06, 1.259e-05, 1.0, -8.759e-05, 0.0006079, 1.0, -1.16e-05, 6.39e-05, 1.0, -2.711e-05, 6.111e-05, 1.0, -3.077e-06, -4.455e-05, 1.0, -1.109e-05, 5.467e-05, 1.0, 1.075e-05, 5.162e-05, 1.0, 1.315e-05, 4.451e-05, 1.0, -5.084e-05, -0.0002349, 1.0, -8.55e-05, 4.52e-05, 1.0, -6.922e-05, -3.359e-05, 1.0, -1.952e-05, -1.955e-05, 1.0, -0.0003188, 0.002568, 1.0, -2.96e-05, 5.898e-05, 1.0, 2.837e-05, -5.874e-05, 1.0, 2.419e-05, -1.703e-05, 1.0, 1.207e-05, 0.0001054, 1.0, -7.042e-05, 3.07e-05, 1.0, -6.375e-05, -3.424e-05, 1.0, -4.216e-05, -0.0002399, 1.0, -2.365e-06, 5.747e-05, 1.0, 9.731e-06, -4.243e-06, 1.0, -1.846e-05, 2.01e-06, 1.0, -2.191e-05, 4.689e-05, 1.0, 1.085e-05, 4.327e-05, 1.0, -0.001009, 0.01031, 0.9999, 1.366e-05, 5.61e-05, 1.0, -1.64e-05, 0.0002094, 1.0, 2.007e-05, -7.407e-06, 1.0, 0.0008598, -0.008651, 1.0, -2.535e-05, 2.248e-06, 1.0, -1.334e-05, 5.166e-05, 1.0, -7.153e-06, -5.296e-05, 1.0, -1.471e-06, 9.347e-06, 1.0, -1.599e-05, 6.272e-05, 1.0, -1.368e-05, 9.912e-05, 1.0, 3.815e-06, -4.826e-05, 1.0, 0.0001465, -0.001908, 1.0, -6.72e-06, 4.251e-05, 1.0, -7.5e-06, -2.577e-05, 1.0, -2.161e-06, -2.063e-05, 1.0, 0.0001032, -0.0009825, 1.0, -3.263e-06, -5.394e-05, 1.0, -2.483e-05, 4.122e-06, 1.0, 9.172e-06, -1.346e-05, 1.0, 6.75e-05, -0.0006108, 1.0, 9.574e-06, -6.599e-05, 1.0, 2.504e-05, -6.362e-05, 1.0, 6.327e-06, 4.476e-05, 1.0, 7.565e-06, -5.477e-05, 1.0, -1.229e-05, -5.052e-05, 1.0, -1.49e-05, -4.353e-05, 1.0, -8.51e-05, 0.0002214, 1.0, -6.165e-05, -6.032e-05, 1.0, -6.862e-05, 1.925e-05, 1.0, 2.01e-05, 1.856e-05, 1.0, 0.0002319, -0.002578, 1.0, 2.52e-05, -6.036e-05, 1.0, -3.074e-05, -5.513e-06, 1.0, -6.172e-05, 4.5e-06, 1.0, -3.334e-05, 4.532e-05, 1.0, -1.866e-05, 7.248e-05, 1.0, -4.34e-05, 8.123e-05, 1.0, 6.228e-05, 4.169e-05, 1.0, -1.812e-05, 1.24e-05, 1.0, -8.497e-06, -1.164e-05, 1.0, 2.385e-05, -2.595e-06, 1.0, -0.0003645, 0.000121, 1.0, 3.661e-05, 1.481e-05, 1.0, -0.0118, 0.004512, 0.9999, -6.638e-06, -1.076e-05, 1.0, -1.238e-05, 3.173e-05, 1.0, -3.396e-05, 8.583e-06, 1.0, 0.004166, -0.00158, 1.0, 1.341e-07, 3.695e-06, 1.0, -3.594e-05, 1.098e-05, 1.0, 3.49e-05, -2.128e-05, 1.0, 1.989e-05, 1.421e-05, 1.0, -2.591e-05, 3.123e-05, 1.0, 4.238e-05, -2.317e-05, 1.0, 2.544e-05, 1.064e-05, 1.0, 0.008246, -0.003492, 1.0, -5.336e-05, 1.484e-05, 1.0, 1.077e-05, 1.78e-05, 1.0, 6.799e-05, -2.223e-05, 1.0, 0.004444, -0.001863, 1.0, 3.203e-05, -1.532e-05, 1.0, -7.673e-06, 7.396e-06, 1.0, -3.691e-05, 5.215e-07, 1.0, 0.002842, -0.00116, 1.0, 3.225e-05, 1.432e-05, 1.0, 7.045e-06, -1.736e-05, 1.0, -3.536e-05, -8.55e-07, 1.0, 0.0004128, -0.0001685, 1.0, -4.632e-05, 1.442e-06, 1.0, 1.535e-05, 1.211e-07, 1.0, -0.0006274, 0.0003346, 1.0, -8.469e-06, 7.049e-05, 1.0, -4.22e-05, 8.541e-05, 1.0, 5.491e-05, -4.05e-05, 1.0, 0.01087, -0.00466, 0.9999, 2.429e-05, 2.622e-05, 1.0, 6.211e-05, -1.845e-05, 1.0, 2.791e-05, 6.109e-06, 1.0, -7.054e-05, 7.938e-05, 1.0, -7.519e-05, -2.763e-05, 1.0, -1.762e-05, -7.049e-05, 1.0, 0.0001482, -0.0001939, 1.0, -4.372e-05, 3.67e-05, 1.0, 9.559e-06, 4.482e-06, 1.0, -1.444e-05, -1.137e-05, 1.0, -5.07e-05, 1.588e-05, 1.0, -2.445e-05, 3.734e-05, 1.0, -0.008277, 0.006223, 0.9999, -3.193e-05, 4.817e-05, 1.0, -5.1e-05, 4.324e-05, 1.0, 1.933e-05, 1.035e-05, 1.0, 0.006956, -0.005214, 1.0, -1.834e-05, -1.671e-05, 1.0, -4.675e-05, 2.562e-05, 1.0, 3.381e-05, -4.062e-05, 1.0, -8.304e-06, 5.309e-06, 1.0, -5.801e-05, 3.152e-05, 1.0, -8.317e-05, 5.809e-05, 1.0, 3.716e-05, -2.979e-05, 1.0, 0.001505, -0.001181, 1.0, -3.387e-05, 2.103e-05, 1.0, 1.657e-05, -2.469e-05, 1.0, 1.408e-05, -1.596e-05, 1.0, 0.0007937, -0.0005878, 1.0, 3.719e-05, -3.803e-05, 1.0, -2.06e-05, -1.555e-05, 1.0, -2.19e-05, 2.743e-05, 1.0, 0.0004957, -0.0003636, 1.0, 5.544e-05, -3.757e-05, 1.0, 6.384e-05, -2.491e-05, 1.0, -2.929e-05, 3.395e-05, 1.0, 4.593e-05, -3.111e-05, 1.0, 2.867e-05, -4.427e-05, 1.0, 2.263e-05, -4.035e-05, 1.0, -0.0002208, 8.679e-05, 1.0, 2.565e-06, -8.631e-05, 1.0, -6.098e-05, -3.75e-05, 1.0, 5.662e-07, 2.731e-05, 1.0, 0.002057, -0.001571, 1.0, 6.269e-05, -2.102e-05, 1.0, -2.618e-05, 5.985e-05, 1.0, -2.41e-05, 1.775e-05, 1.0, -1.424e-05, -0.0001048, 1.0, -7.311e-05, -4.989e-05, 1.0, -8.082e-05, 2.183e-05, 1.0, -9.184e-05, 0.0002282, 1.0, 2.39e-06, -5.695e-05, 1.0, -1.1e-05, 4.135e-06, 1.0, -2.978e-05, -7.167e-06, 1.0, 2.127e-05, -4.863e-05, 1.0, -1.381e-05, -4.336e-05, 1.0, 0.0007202, -0.01033, 0.9999, -1.473e-05, -5.578e-05, 1.0, -2.073e-07, -6.684e-05, 1.0, -1.897e-05, 8.299e-06, 1.0, -0.0006168, 0.008672, 1.0, -2.231e-05, -5.372e-06, 1.0, 1.128e-05, -5.111e-05, 1.0, 7.898e-06, 5.276e-05, 1.0, 1.999e-06, -9.578e-06, 1.0, 1.383e-05, -6.33e-05, 1.0, 1.012e-06, 4.048e-05, 1.0, -1.475e-06, 4.799e-05, 1.0, -9.355e-05, 0.001911, 1.0, 4.813e-06, -4.233e-05, 1.0, 8.868e-06, 2.56e-05, 1.0, 1.594e-06, 2.068e-05, 1.0, -7.419e-05, 0.0009848, 1.0, 4.083e-06, 5.291e-05, 1.0, -2.22e-05, -8.114e-06, 1.0, -5.141e-06, -3.425e-05, 1.0, -5.088e-05, 0.0006126, 1.0, -7.264e-06, 6.648e-05, 1.0, -2.329e-05, 6.472e-05, 1.0, -8.259e-06, -4.444e-05, 1.0, -4.788e-06, 5.524e-05, 1.0, 1.491e-05, 5.091e-05, 1.0, -3.241e-05, 4.086e-05, 1.0, -6.438e-05, -0.0002315, 1.0, -7.94e-05, 5.057e-05, 1.0, -7.561e-05, -2.941e-05, 1.0, -2.006e-05, -1.797e-05, 1.0, -0.0001603, 0.002583, 1.0, -2.474e-05, 6.102e-05, 1.0, 2.22e-05, -2.351e-05, 1.0, 2.316e-05, -2.609e-05, 1.0, 7.543e-06, 4.455e-05, 1.0, -2.57e-05, 4.567e-05, 1.0, -1.312e-05, -1.28e-05, 1.0, 1.237e-05, -0.0001279, 1.0, -4.545e-07, 2.142e-08, 1.0, -1.657e-06, 6.747e-06, 1.0, -1.07e-05, 2.141e-05, 1.0, 3.361e-05, -0.0001285, 1.0, -1.255e-05, 4.194e-05, 1.0, 0.002346, -0.01106, 0.9999, -1.872e-05, 4.233e-05, 1.0, -1.269e-05, 2.773e-05, 1.0, 1.381e-05, -5.737e-05, 1.0, -0.001462, 0.006905, 1.0, -1.642e-05, 5.969e-05, 1.0, -2.224e-05, 1.403e-05, 1.0, -4.619e-06, 2.921e-05, 1.0, -1.549e-05, -2.815e-05, 1.0, -1.204e-05, 4.625e-05, 1.0, -1.732e-05, -3.335e-06, 1.0, 1.454e-05, 6.285e-05, 1.0, -0.0008236, 0.00434, 1.0, -1.666e-05, -8.695e-06, 1.0, 1.562e-05, -8.434e-05, 1.0, 3.314e-05, -4.454e-05, 1.0, -0.0004594, 0.00239, 1.0, -1.474e-05, -2.219e-05, 1.0, 1.043e-05, -7.219e-05, 1.0, -1.46e-05, 1.14e-05, 1.0, -0.0003175, 0.001627, 1.0, -3.874e-07, -2.95e-05, 1.0, -3.325e-06, -3.451e-05, 1.0, 7.302e-06, -4.512e-05, 1.0, -0.0001069, 0.0005617, 1.0, 6.109e-06, -7.015e-06, 1.0, -8.689e-06, 1.464e-05, 1.0, -3.262e-05, 8.935e-05, 1.0, -1.306e-05, -1.481e-05, 1.0, -1.771e-05, 1.131e-05, 1.0, 1.076e-05, 3.503e-05, 1.0, -0.001066, 0.00577, 1.0, 3.262e-05, -7.805e-05, 1.0, 3.296e-05, 2.523e-05, 1.0, 3.223e-05, 5.753e-05, 1.0, 3.267e-05, 4.538e-05, 1.0, 6.272e-05, 4.05e-05, 1.0, 6.381e-05, 6.708e-05, 1.0, 5.33e-05, -0.0001895, 1.0, 7.845e-06, 2.17e-05, 1.0, -1.559e-05, 4.616e-06, 1.0, 8.544e-06, -2.411e-05, 1.0, -2.321e-06, 0.0003838, 1.0, 2.448e-05, -2.951e-05, 1.0, 0.0006055, 0.01262, 0.9999, -1.386e-05, 4.289e-06, 1.0, 2.609e-05, 2.332e-05, 1.0, -3.457e-06, 3.511e-05, 1.0, -0.0002007, -0.004451, 1.0, 2.027e-06, 1.956e-06, 1.0, 1.448e-06, 3.828e-05, 1.0, -8.97e-06, -4.11e-05, 1.0, 1.873e-05, -1.457e-05, 1.0, 2.146e-05, 3.545e-05, 1.0, -9.004e-06, -4.703e-05, 1.0, 1.881e-05, -2.066e-05, 1.0, -0.0007463, -0.008925, 1.0, -1.281e-06, 5.337e-05, 1.0, 1.996e-05, -6.225e-06, 1.0, -1.252e-06, -7.154e-05, 1.0, -0.0003844, -0.004804, 1.0, -4.917e-06, -3.659e-05, 1.0, 3.232e-06, 8.492e-06, 1.0, -1.097e-05, 3.47e-05, 1.0, -0.000217, -0.003063, 1.0, 2.41e-05, -2.655e-05, 1.0, -1.565e-05, -1.217e-05, 1.0, -1.133e-05, 3.335e-05, 1.0, -3.06e-05, -0.0004444, 1.0, -1.406e-05, 4.519e-05, 1.0, 7.569e-06, -1.441e-05, 1.0, 0.0001218, 0.0007006, 1.0, 6.378e-05, 2.979e-05, 1.0, 5.408e-05, -8.242e-05, 1.0, 2.366e-05, -7.031e-05, 1.0, -0.0009891, -0.01179, 0.9999, 3.136e-05, -1.581e-05, 1.0, -1.967e-06, -2.912e-05, 1.0, -2.17e-05, -5.51e-05, 1.0, -1.362e-05, -4.553e-05, 1.0, -7.103e-05, 6.989e-06, 1.0, -1.686e-06, 0.0001012, 1.0, 6.265e-05, 0.0001872, 1.0, -1.725e-05, -1.403e-05, 1.0, 9.069e-06, -1.147e-05, 1.0, 8.697e-06, 2.267e-05, 1.0, -0.0002163, -0.0003171, 1.0, 3.454e-05, 9.328e-06, 1.0, -0.007601, -0.0101, 0.9999, 8.33e-06, -1.024e-05, 1.0, 3.421e-06, -3.24e-05, 1.0, -1.729e-05, -3.038e-05, 1.0, 0.002669, 0.003567, 1.0, -3.636e-06, 7.749e-07, 1.0, -2.133e-05, -3.107e-05, 1.0, 3.165e-05, 2.784e-05, 1.0, -7.523e-06, 2.369e-05, 1.0, -3.561e-05, -1.553e-05, 1.0, 3.548e-05, 3.535e-05, 1.0, -4.47e-06, 2.709e-05, 1.0, 0.005637, 0.006958, 1.0, -2.962e-05, -4.759e-05, 1.0, -1.398e-05, 1.379e-05, 1.0, 4.058e-05, 5.99e-05, 1.0, 0.00302, 0.003755, 1.0, 2.451e-05, 2.718e-05, 1.0, -7.985e-06, -4.506e-06, 1.0, 1.894e-05, 9.909e-07, 1.0, 0.001938, 0.002381, 1.0, 3.275e-05, 4.672e-06, 1.0, 1.841e-05, 1.851e-06, 1.0, -9.587e-06, -3.392e-05, 1.0, 0.0002763, 0.0003503, 1.0, -1.501e-05, -4.386e-05, 1.0, 3.716e-06, 1.458e-05, 1.0, -0.0004949, -0.0005107, 1.0, -6.974e-05, 1.119e-05, 1.0, 1.498e-06, 9.862e-05, 1.0, 5.168e-05, 4.053e-05, 1.0, 0.007483, 0.009157, 0.9999, 1.65e-05, -1.93e-06, 1.0, -6.398e-05, -1.192e-05, 1.0, -2.213e-05, -1.816e-05, 1.0, -7.852e-05, -8.841e-06, 1.0, 3.172e-05, -8.236e-05, 1.0, -3.925e-05, -7.236e-05, 1.0, -0.0002436, -4.078e-05, 1.0, 5.631e-05, -1.182e-05, 1.0, -7.495e-06, -8.96e-06, 1.0, -1.878e-06, -2.951e-05, 1.0, 5.029e-05, 9.274e-06, 1.0, 3.919e-05, -2.177e-05, 1.0, 0.01023, -0.001629, 0.9999, 5.005e-05, -2.784e-05, 1.0, 6.439e-05, -1.405e-05, 1.0, -1.229e-05, -1.7e-05, 1.0, -0.008587, 0.001354, 1.0, 2.738e-07, -2.313e-05, 1.0, 5.226e-05, -1.271e-06, 1.0, -4.923e-05, 1.988e-05, 1.0, 9.436e-06, -2.608e-07, 1.0, 6.551e-05, -1.132e-06, 1.0, 0.0001004, -1.082e-05, 1.0, -4.733e-05, 9.194e-06, 1.0, -0.001882, 0.0003401, 1.0, 4.214e-05, -3.04e-06, 1.0, -2.424e-05, 1.317e-05, 1.0, -1.941e-05, 7.004e-06, 1.0, -0.0009763, 0.0001491, 1.0, -5.053e-05, 1.621e-05, 1.0, 2.81e-06, -2.396e-05, 1.0, 3.235e-05, -1.446e-05, 1.0, -0.0006079, 8.982e-05, 1.0, -6.566e-05, 6.445e-06, 1.0, -6.723e-05, -7.929e-06, 1.0, 4.16e-05, -1.585e-05, 1.0, -5.51e-05, 6.079e-06, 1.0, -4.494e-05, 2.669e-05, 1.0, -4.624e-05, -2.221e-05, 1.0, 0.0002106, -0.0001148, 1.0, -6.757e-05, -6.581e-05, 1.0, 1.155e-05, -7.974e-05, 1.0, 1.3e-05, -2.436e-05, 1.0, -0.002553, 0.0004275, 1.0, -6.513e-05, -1.032e-05, 1.0, -4.717e-05, -4.549e-05, 1.0, -9.328e-06, -2.83e-05, 1.0, 0.0001032, 2.103e-05, 1.0, 8.076e-06, 7.657e-05, 1.0, -5.222e-05, 4.93e-05, 1.0, -0.0002413, -3.408e-05, 1.0, 5.297e-05, 2.046e-05, 1.0, -5.774e-07, -1.088e-05, 1.0, -4.016e-06, 1.836e-05, 1.0, 3.731e-05, 3.569e-05, 1.0, 4.484e-05, 2.868e-06, 1.0, 0.009484, 0.004156, 0.9999, 5.76e-05, 4.18e-06, 1.0, 0.0001937, 8.108e-05, 1.0, -6.817e-07, -2.17e-05, 1.0, -0.007957, -0.0035, 1.0, 1.461e-05, -1.924e-05, 1.0, 4.605e-05, 2.885e-05, 1.0, -5.318e-05, -9e-06, 1.0, 9.03e-06, 3.785e-06, 1.0, 5.381e-05, 3.488e-05, 1.0, 8.944e-05, 4.268e-05, 1.0, -4.384e-05, -1.808e-05, 1.0, -0.001768, -0.0007304, 1.0, 3.712e-05, 1.921e-05, 1.0, -2.775e-05, -1.336e-06, 1.0, -2.08e-05, -5.081e-06, 1.0, -0.0009019, -0.0004026, 1.0, -5.135e-05, -1.359e-05, 1.0, 1.525e-05, -1.896e-05, 1.0, -1.001e-05, -1.251e-05, 1.0, -0.0005599, -0.0002536, 1.0, -6.09e-05, -2.976e-05, 1.0, -5.405e-05, -4.37e-05, 1.0, 4.412e-05, 7.828e-06, 1.0, -5e-05, -2.429e-05, 1.0, -5.272e-05, -3.966e-06, 1.0, -4.637e-05, 1.863e-09, 1.0, 0.0001844, 0.0001496, 1.0, -7.642e-05, 4.031e-05, 1.0, -2.667e-06, 7.121e-05, 1.0, 2.38e-05, -1.402e-05, 1.0, -0.002378, -0.00102, 1.0, -4.864e-05, -4.459e-05, 1.0, -3.919e-05, -5.548e-05, 1.0, -2.886e-05, -1.453e-05, 1.0, -3.689e-06, 0.0001057, 1.0, -5.586e-05, 5.737e-05, 1.0, -7.167e-05, -1.33e-05, 1.0, -5.311e-05, 6.556e-05, 1.0, 1.408e-05, 5.529e-05, 1.0, 9.288e-06, -7.369e-06, 1.0, -1.626e-05, 7.489e-06, 1.0, -6.975e-06, 5.165e-05, 1.0, 2.48e-05, 3.773e-05, 1.0, 0.00224, 0.01011, 0.9999, -1.661e-05, 5.974e-05, 1.0, 4.963e-05, 0.0002042, 1.0, -3.031e-05, -3.031e-06, 1.0, -0.001868, -0.008491, 1.0, -2.307e-05, 8.784e-06, 1.0, 3.243e-06, 5.232e-05, 1.0, -2.386e-05, -4.79e-05, 1.0, 2.529e-06, 9.049e-06, 1.0, 4.396e-06, 6.356e-05, 1.0, 1.814e-05, 9.741e-05, 1.0, -1.07e-05, -4.644e-05, 1.0, -0.0004536, -0.001858, 1.0, 6.333e-06, 4.294e-05, 1.0, -1.464e-05, -2.181e-05, 1.0, -8.24e-06, -1.938e-05, 1.0, -0.0002539, -0.000955, 1.0, -1.901e-05, -4.87e-05, 1.0, -2.25e-05, 1.307e-05, 1.0, 1.502e-05, 3.113e-05, 1.0, -0.0001253, -0.0006017, 1.0, -1.194e-05, -6.577e-05, 1.0, -4.243e-05, -5.745e-05, 1.0, 1.903e-05, 4.046e-05, 1.0, -9.777e-06, -5.477e-05, 1.0, -2.857e-05, -4.463e-05, 1.0, -2.746e-05, -3.737e-05, 1.0, -1.206e-05, 0.000237, 1.0, -7.687e-05, -3.863e-05, 1.0, -5.967e-05, 3.958e-05, 1.0, -2.086e-05, 2.243e-05, 1.0, -0.0006262, -0.002511, 1.0, -3.907e-05, -5.479e-05, 1.0, 1.878e-05, -2.349e-05, 1.0, 2.092e-05, -5.595e-05, 1.0, 2.08e-05, -4.343e-05, 1.0, -5.746e-05, -4.216e-05, 1.0, -6.886e-05, 7.454e-05, 1.0, -6.416e-05, 3.81e-05, 1.0, -4.539e-06, -2.28e-05, 1.0, 1.526e-05, -2.541e-06, 1.0, -9.412e-06, 2.289e-05, 1.0, 4.994e-05, -0.0003806, 1.0, -2.885e-05, 2.647e-05, 1.0, 0.001038, -0.01259, 0.9999, 1.313e-05, -2.606e-06, 1.0, -2.331e-05, -2.612e-05, 1.0, 7.57e-06, -3.451e-05, 1.0, -0.0003787, 0.004439, 1.0, -3.308e-06, -9.183e-07, 1.0, 4.435e-06, -3.654e-05, 1.0, 4.053e-06, 4.098e-05, 1.0, -2.104e-05, 1.224e-05, 1.0, -1.651e-05, -3.586e-05, 1.0, 2.314e-06, 4.952e-05, 1.0, -2.021e-05, 1.818e-05, 1.0, -0.0004179, 0.008946, 1.0, 1.025e-05, -5.412e-05, 1.0, -1.965e-05, 2.373e-06, 1.0, -1.004e-05, 7.187e-05, 1.0, -0.0002418, 0.004813, 1.0, -4.768e-07, 3.583e-05, 1.0, -2.624e-06, -9.374e-06, 1.0, 1.41e-05, 1.385e-05, 1.0, -0.000184, 0.003065, 1.0, -2.632e-05, 2.376e-05, 1.0, 1.213e-05, 1.448e-05, 1.0, 1.649e-05, -3.203e-05, 1.0, -2.775e-05, 0.0004443, 1.0, 1.905e-05, -4.309e-05, 1.0, -7.856e-06, 1.302e-05, 1.0, -2.978e-05, -0.0007104, 1.0, -5.981e-05, -3.837e-05, 1.0, -6.381e-05, 7.418e-05, 1.0, 1.389e-05, 6.667e-05, 1.0, -0.0005002, 0.01182, 0.9999, 1.666e-05, 1.149e-05, 1.0, -3.77e-05, -1.469e-05, 1.0, -4.857e-05, -4.503e-05, 1.0, -4.455e-05, -3.355e-05, 1.0, -7.114e-05, -2.237e-05, 1.0, -7.959e-05, -4.724e-05, 1.0, -9.76e-07, 0.0001972, 1.0, -1.386e-05, -1.828e-05, 1.0, 1.465e-05, -8.777e-06, 1.0, 1.322e-06, 2.398e-05, 1.0, -0.0001028, -0.0003703, 1.0, -1.729e-05, 3.535e-05, 1.0, -0.003932, -0.01201, 0.9999, 1.229e-05, -7.547e-06, 1.0, -3.231e-05, -1.441e-05, 1.0, -6.646e-06, -3.475e-05, 1.0, 0.001375, 0.004238, 1.0, -4.739e-06, 7.376e-07, 1.0, -8.843e-06, -3.617e-05, 1.0, 1.997e-05, 3.445e-05, 1.0, -1.456e-05, 1.731e-05, 1.0, -2.807e-05, -2.952e-05, 1.0, 2.087e-05, 4.235e-05, 1.0, -1.192e-05, 2.456e-05, 1.0, 0.003088, 0.008407, 1.0, -1.168e-05, -5.351e-05, 1.0, -1.669e-05, 9.939e-06, 1.0, 1.869e-05, 6.948e-05, 1.0, 0.001645, 0.004529, 1.0, 1.505e-05, 3.289e-05, 1.0, -6.841e-06, -7.055e-06, 1.0, 2.131e-06, -3.728e-05, 1.0, 0.00102, 0.002896, 1.0, -1.529e-05, 3.15e-05, 1.0, 1.652e-05, 8.044e-06, 1.0, 3.548e-06, -3.558e-05, 1.0, 0.0001463, 0.0004211, 1.0, -9.239e-07, -4.606e-05, 1.0, -3.073e-07, 1.493e-05, 1.0, -0.0003032, -0.0006432, 1.0, -7.037e-05, -1.172e-05, 1.0, -2.951e-05, 9.313e-05, 1.0, -8.613e-06, 7.106e-05, 1.0, 0.004081, 0.0111, 0.9999, -2.55e-05, 1.845e-05, 1.0, -9.775e-06, -2.861e-05, 1.0, -3.462e-05, -4.996e-05, 1.0, -2.53e-05, -4.166e-05, 1.0, -6.765e-05, 2.366e-05, 1.0, -9.223e-05, 2.678e-06, 1.0, -5.367e-06, 7.464e-05, 1.0, -2.09e-05, -8.773e-06, 1.0, 6.672e-06, -1.404e-05, 1.0, 1.339e-05, 2.034e-05, 1.0, -0.0002856, -0.0002568, 1.0, 5.387e-06, 3.861e-05, 1.0, -0.009789, -0.007993, 0.9999, 5.998e-06, -1.186e-05, 1.0, -3.42e-05, 4.899e-06, 1.0, -2.466e-05, -2.672e-05, 1.0, 0.003443, 0.002828, 1.0, -2.146e-06, 1.714e-06, 1.0, -2.795e-05, -2.508e-05, 1.0, 3.698e-05, 1.985e-05, 1.0, -1.762e-06, 2.5e-05, 1.0, -3.925e-05, -7.093e-06, 1.0, 4.21e-05, 2.518e-05, 1.0, 2.056e-06, 2.635e-05, 1.0, 0.007133, 0.005414, 1.0, -3.871e-05, -3.916e-05, 1.0, -1.025e-05, 1.875e-05, 1.0, 5.293e-05, 4.865e-05, 1.0, 0.003827, 0.002926, 1.0, 2.825e-05, 2.007e-05, 1.0, -9.71e-06, -4.153e-06, 1.0, 1.888e-05, -2.861e-06, 1.0, 0.002421, 0.001888, 1.0, 3.636e-06, 3.533e-05, 1.0, 1.851e-05, -2.659e-06, 1.0, -1.654e-05, -3.106e-05, 1.0, 0.0003511, 0.0002751, 1.0, -2.436e-05, -3.941e-05, 1.0, 6.799e-06, 1.44e-05, 1.0, -0.0006025, -0.0003781, 1.0, -6.528e-05, 2.743e-05, 1.0, 2.478e-05, 9.54e-05, 1.0, 6.244e-05, 2.62e-05, 1.0, 0.009452, 0.00711, 0.9999, 1.869e-05, -6.929e-06, 1.0, 3.034e-05, -3.308e-06, 1.0, 5.563e-05, -2.285e-05, 1.0, 4.592e-05, -1.545e-05, 1.0, -3.83e-06, -7.442e-05, 1.0, 1.749e-05, -9.039e-05, 1.0, -7.174e-05, -2.121e-05, 1.0, 1.324e-05, -1.812e-05, 1.0, 1.211e-05, 9.399e-06, 1.0, -2.251e-05, 9.214e-06, 1.0, 0.0003125, -0.000223, 1.0, -9.179e-06, 3.453e-05, 1.0, 0.009933, -0.007813, 0.9999, 1.008e-05, 8.464e-06, 1.0, 2.948e-06, -3.384e-05, 1.0, 3.031e-05, -1.869e-05, 1.0, -0.003509, 0.002745, 1.0, -1.594e-06, -3.427e-06, 1.0, 3.046e-05, -2.181e-05, 1.0, -2.673e-05, 3.138e-05, 1.0, -2.301e-05, -7.641e-06, 1.0, 1.481e-05, -3.654e-05, 1.0, -3.453e-05, 3.627e-05, 1.0, -2.67e-05, -3.278e-06, 1.0, -0.006837, 0.005783, 1.0, 4.664e-05, -2.983e-05, 1.0, -1.513e-05, -1.364e-05, 1.0, -5.955e-05, 4.141e-05, 1.0, -0.00369, 0.003099, 1.0, -2.685e-05, 2.423e-05, 1.0, 4.734e-06, -8.363e-06, 1.0, 3.637e-05, -1.092e-05, 1.0, -0.002339, 0.001988, 1.0, -3.431e-05, -3.129e-06, 1.0, -1.607e-06, 1.813e-05, 1.0, 3.343e-05, -1.024e-05, 1.0, -0.0003445, 0.0002831, 1.0, 4.317e-05, -1.612e-05, 1.0, -1.483e-05, 4.129e-06, 1.0, 0.0005003, -0.0005052, 1.0, -1.243e-05, -6.919e-05, 1.0, -9.838e-05, 3.912e-06, 1.0, -3.982e-05, 5.475e-05, 1.0, -0.008997, 0.007677, 0.9999, 1.527e-06, 1.828e-05, 1.0, -6.353e-05, -1.39e-05, 1.0, -2.159e-05, -1.941e-05, 1.0, 0.0001004, -3.333e-05, 1.0, 2.882e-05, -8.046e-05, 1.0, -3.666e-05, -7.271e-05, 1.0, -0.0002418, -4.843e-05, 1.0, 5.594e-05, -8.989e-06, 1.0, -6.165e-06, -9.811e-06, 1.0, 2.403e-07, -2.943e-05, 1.0, 5.009e-05, 1.044e-05, 1.0, 4.004e-05, -2.05e-05, 1.0, 0.01028, -0.001264, 0.9999, 5.248e-05, -2.599e-05, 1.0, 6.644e-05, -1.147e-05, 1.0, -1.186e-05, -1.812e-05, 1.0, -0.00863, 0.001048, 1.0, 1.909e-06, -2.399e-05, 1.0, 5.313e-05, -1.965e-07, 1.0, -4.978e-05, 1.781e-05, 1.0, 1.005e-05, 5.467e-07, 1.0, 6.464e-05, 1.475e-06, 1.0, 9.981e-05, -6.822e-06, 1.0, -4.723e-05, 6.974e-06, 1.0, -0.001893, 0.0002726, 1.0, 4.329e-05, -2.98e-06, 1.0, -2.335e-05, 1.141e-05, 1.0, -1.953e-05, 5.782e-06, 1.0, -0.0009809, 0.0001142, 1.0, -5.115e-05, 1.405e-05, 1.0, 3.548e-06, -2.383e-05, 1.0, -1.5e-05, -6.467e-06, 1.0, -0.0006109, 6.826e-05, 1.0, -6.769e-05, 5.051e-06, 1.0, -6.861e-05, -9.399e-06, 1.0, 4.172e-05, -1.442e-05, 1.0, -5.548e-05, 4.512e-06, 1.0, -5.306e-05, -2.29e-05, 1.0, -4.597e-05, -2.339e-05, 1.0, 0.0002151, -0.0001073, 1.0, -6.535e-05, -6.812e-05, 1.0, 1.392e-05, -7.919e-05, 1.0, 1.391e-05, -2.341e-05, 1.0, -0.002566, 0.0003374, 1.0, -6.413e-05, -1.089e-05, 1.0, 3.663e-05, 2.162e-05, 1.0, 1.834e-05, -7.196e-05, 1.0, 3.956e-05, 4.106e-05, 1.0, 6.733e-05, 2.441e-05, 1.0, 4.476e-05, -9.063e-05, 1.0, 5.227e-05, -5.479e-05, 1.0, 1.027e-05, 2.069e-05, 1.0, -1.322e-05, 6.586e-06, 1.0, 2.615e-06, -2.482e-05, 1.0, 2.605e-06, 9.72e-05, 1.0, 1.93e-05, -3.385e-05, 1.0, 0.002521, 0.01238, 0.9999, -1.287e-05, 5.908e-06, 1.0, 2.984e-05, 1.798e-05, 1.0, 3.159e-06, 3.45e-05, 1.0, -0.0008771, -0.004369, 1.0, 4.232e-06, -7.078e-07, 1.0, 5.135e-06, 3.615e-05, 1.0, -1.496e-05, -3.801e-05, 1.0, 1.702e-05, -1.74e-05, 1.0, 2.789e-05, 2.909e-05, 1.0, -1.734e-05, -4.687e-05, 1.0, 1.442e-05, -2.193e-05, 1.0, -0.002096, -0.008706, 1.0, 3.666e-06, 5.613e-05, 1.0, 2.004e-05, -7.346e-06, 1.0, -1.013e-05, -7.07e-05, 1.0, -0.001111, -0.004687, 1.0, -1.031e-05, -3.323e-05, 1.0, 6.65e-06, 8.885e-06, 1.0, -1.578e-05, -8.486e-06, 1.0, -0.0006807, -0.002994, 1.0, 1.985e-05, -3.026e-05, 1.0, -1.704e-05, -9.693e-06, 1.0, -8.617e-06, 3.536e-05, 1.0, -9.673e-05, -0.0004345, 1.0, -7.875e-06, 4.713e-05, 1.0, 4.525e-06, -1.517e-05, 1.0, 0.0002272, 0.0006736, 1.0, 6.792e-05, 2.015e-05, 1.0, 4.171e-05, -8.939e-05, 1.0, 1.535e-05, -7.252e-05, 1.0, -0.002773, -0.0115, 0.9999, 2.887e-05, -1.928e-05, 1.0, 3.982e-05, 5.454e-05, 1.0, 2.926e-05, 1.368e-05, 1.0, -4.425e-05, -9.544e-05, 1.0, 5.521e-05, -5.817e-05, 1.0, 7.095e-05, 1.231e-05, 1.0, 0.0001179, 0.0002138, 1.0, -1.522e-05, -5.474e-05, 1.0, -8.879e-06, 7.331e-06, 1.0, 1.733e-05, -7.87e-06, 1.0, 5.284e-06, -5.077e-05, 1.0, -2.494e-05, -3.756e-05, 1.0, -0.002371, -0.01008, 0.9999, -3.163e-05, -4.84e-05, 1.0, -1.826e-05, -6.393e-05, 1.0, -1.727e-05, 1.367e-05, 1.0, 0.001978, 0.008465, 1.0, 2.262e-05, -1.009e-05, 1.0, -5.208e-06, -5.31e-05, 1.0, 2.456e-05, 4.783e-05, 1.0, -1.824e-06, -9.432e-06, 1.0, -4.515e-06, -6.486e-05, 1.0, -1.936e-05, -9.83e-05, 1.0, 1.183e-05, 4.591e-05, 1.0, 0.0004778, 0.001852, 1.0, -6.422e-06, -4.015e-05, 1.0, 1.629e-05, 2.396e-05, 1.0, 9.179e-06, 1.973e-05, 1.0, 0.0002188, 0.0009631, 1.0, 2.006e-05, 4.916e-05, 1.0, 2.183e-05, -1.235e-05, 1.0, -1.67e-05, -3.113e-05, 1.0, 0.0001337, 0.0005996, 1.0, 1.211e-05, 6.675e-05, 1.0, -2.865e-06, 6.93e-05, 1.0, -1.957e-05, -4.041e-05, 1.0, 1.058e-05, 5.487e-05, 1.0, 2.878e-05, 4.412e-05, 1.0, 2.837e-05, 3.657e-05, 1.0, 9.052e-06, -0.0002372, 1.0, 7.782e-05, 3.708e-05, 1.0, 5.91e-05, -4.093e-05, 1.0, 2.138e-05, -2.257e-05, 1.0, 0.000659, 0.002503, 1.0, 4.081e-05, 5.381e-05, 1.0])] * 3)])
me_circle_002 = bpy.data.meshes.new('Circle.002')
me_circle_002.from_pydata([(0.0, 1.0, 0.0), (-0.1951, 0.9808, 0.0), (-0.3827, 0.9239, 0.0), (-0.5556, 0.8315, 0.0), (-0.7071, 0.7071, 0.0), (-0.8315, 0.5556, 0.0), (-0.9239, 0.3827, 0.0), (-0.9808, 0.1951, 0.0), (-1.0, 7.55e-08, 0.0), (-0.9808, -0.1951, 0.0), (-0.9239, -0.3827, 0.0), (-0.8315, -0.5556, 0.0), (-0.7071, -0.7071, 0.0), (-0.5556, -0.8315, 0.0), (-0.3827, -0.9239, 0.0), (-0.1951, -0.9808, 0.0), (3.258e-07, -1.0, 0.0), (0.1951, -0.9808, 0.0), (0.3827, -0.9239, 0.0), (0.5556, -0.8315, 0.0), (0.7071, -0.7071, 0.0), (0.8315, -0.5556, 0.0), (0.9239, -0.3827, 0.0), (0.9808, -0.1951, 0.0), (1.0, 9.656e-07, 0.0), (0.9808, 0.1951, 0.0), (0.9239, 0.3827, 0.0), (0.8315, 0.5556, 0.0), (0.7071, 0.7071, 0.0), (0.5556, 0.8315, 0.0), (0.3827, 0.9239, 0.0), (0.1951, 0.9808, 0.0)], [(1, 0), (2, 1), (3, 2), (4, 3), (5, 4), (6, 5), (7, 6), (8, 7), (9, 8), (10, 9), (11, 10), (12, 11), (13, 12), (14, 13), (15, 14), (16, 15), (17, 16), (18, 17), (19, 18), (20, 19), (21, 20), (22, 21), (23, 22), (24, 23), (25, 24), (26, 25), (27, 26), (28, 27), (29, 28), (30, 29), (31, 30), (0, 31)], [])
_uv = me_circle_002.uv_layers.new(name='UVMap')
_uv.uv.foreach_set('vector', [])
me_circle_002.use_remesh_fix_poles = True
me_circle_002.use_remesh_preserve_attributes = False
me_circle_002.use_mirror_vertex_groups = False
me_circle_002.update()

# ---- objects
ob_light = bpy.data.objects.new('Light', light_light)
ob_camera = bpy.data.objects.new('Camera', cam_camera)
ob_plane = bpy.data.objects.new('Plane', me_plane_019)
ob_circle = bpy.data.objects.new('Circle', me_circle_002)

# ---- transforms, parenting, visibility, modifiers, constraints
ob_light.location = (4.076, 1.005, 5.904)
ob_light.rotation_euler = (0.6503, 0.05522, 1.866)
ob_light.lock_rotations_4d = False
ob_light.empty_display_type = 'ARROWS'
ob_light.color = (0.0, 0.0, 0.0, 0.0)
ob_light.lineart.crease_threshold = 0.0
ob_camera.location = (7.359, -6.926, 4.958)
ob_camera.rotation_euler = (1.109, 0.0, 0.8149)
ob_camera.lock_rotations_4d = False
ob_camera.empty_display_type = 'ARROWS'
ob_camera.color = (0.0, 0.0, 0.0, 0.0)
ob_camera.display_type = 'WIRE'
ob_camera.lineart.crease_threshold = 0.0
ob_plane.location = (0.0, 0.0, 0.0)
ob_plane.lineart.crease_threshold = 0.0
ob_plane.use_mesh_mirror_x = True
ob_plane.use_mesh_mirror_y = True
ob_circle.location = (0.0, 0.0, 0.0)
ob_circle.lineart.crease_threshold = 0.0

# ---- collection membership
col_collection.objects.link(ob_light)
col_collection.objects.link(ob_camera)
col_collection.objects.link(ob_plane)
col_collection.objects.link(ob_circle)

# ---- scene / render settings (as saved in the file)
scene.camera = ob_camera
scene.frame_start = 1; scene.frame_end = 250; scene.frame_set(1)
scene.render.engine = 'BLENDER_EEVEE_NEXT'
scene.cycles.use_denoising = False
scene.cycles.samples = 128
scene.cycles.sampling_pattern = 'TABULATED_SOBOL'
scene.cycles.use_adaptive_sampling = False
scene.cycles.use_light_tree = False
scene.view_settings.view_transform = 'Filmic'
bpy.context.view_layer.update()
